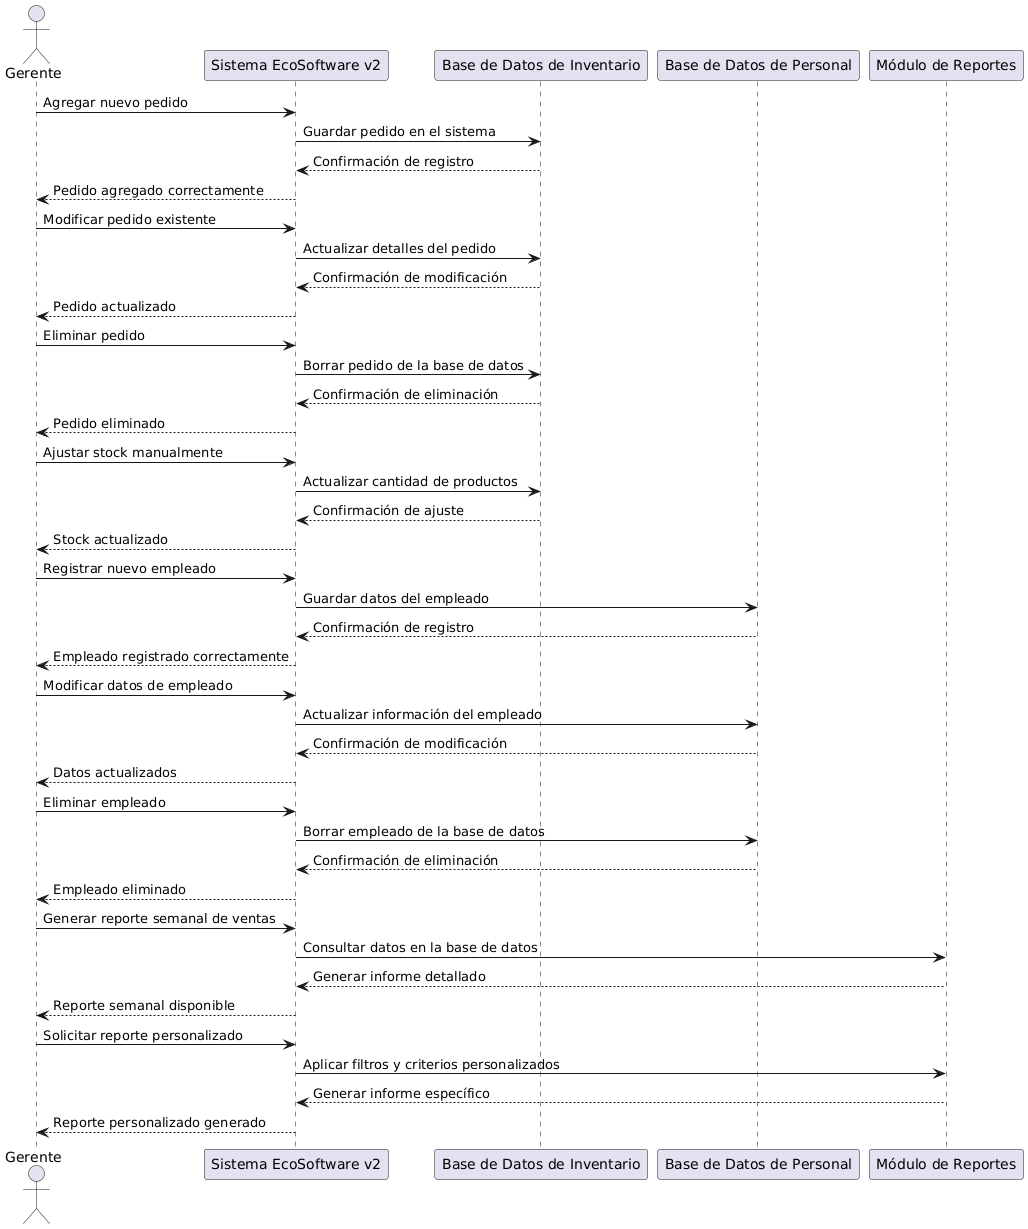

The diagram above was rendered by PlantUML. Its source (embedded in the PNG):
@startuml
actor Gerente
participant "Sistema EcoSoftware v2" as Sistema
participant "Base de Datos de Inventario" as BDInventario
participant "Base de Datos de Personal" as BDPersonal
participant "Módulo de Reportes" as Reportes

' Gestión de Inventario
Gerente -> Sistema : Agregar nuevo pedido
Sistema -> BDInventario : Guardar pedido en el sistema
BDInventario --> Sistema : Confirmación de registro
Sistema --> Gerente : Pedido agregado correctamente

Gerente -> Sistema : Modificar pedido existente
Sistema -> BDInventario : Actualizar detalles del pedido
BDInventario --> Sistema : Confirmación de modificación
Sistema --> Gerente : Pedido actualizado

Gerente -> Sistema : Eliminar pedido
Sistema -> BDInventario : Borrar pedido de la base de datos
BDInventario --> Sistema : Confirmación de eliminación
Sistema --> Gerente : Pedido eliminado

Gerente -> Sistema : Ajustar stock manualmente
Sistema -> BDInventario : Actualizar cantidad de productos
BDInventario --> Sistema : Confirmación de ajuste
Sistema --> Gerente : Stock actualizado

' Gestión de Personal
Gerente -> Sistema : Registrar nuevo empleado
Sistema -> BDPersonal : Guardar datos del empleado
BDPersonal --> Sistema : Confirmación de registro
Sistema --> Gerente : Empleado registrado correctamente

Gerente -> Sistema : Modificar datos de empleado
Sistema -> BDPersonal : Actualizar información del empleado
BDPersonal --> Sistema : Confirmación de modificación
Sistema --> Gerente : Datos actualizados

Gerente -> Sistema : Eliminar empleado
Sistema -> BDPersonal : Borrar empleado de la base de datos
BDPersonal --> Sistema : Confirmación de eliminación
Sistema --> Gerente : Empleado eliminado

' Gestión de Reportes
Gerente -> Sistema : Generar reporte semanal de ventas
Sistema -> Reportes : Consultar datos en la base de datos
Reportes --> Sistema : Generar informe detallado
Sistema --> Gerente : Reporte semanal disponible

Gerente -> Sistema : Solicitar reporte personalizado
Sistema -> Reportes : Aplicar filtros y criterios personalizados
Reportes --> Sistema : Generar informe específico
Sistema --> Gerente : Reporte personalizado generado
@enduml